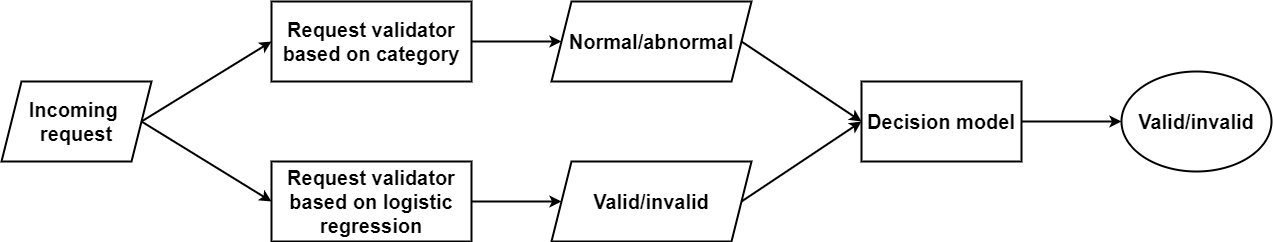

The diagram above was exported from draw.io. Its source (the exported page's mxGraphModel, read from the mxfile embedded in the PNG):
<mxGraphModel dx="2594" dy="949" grid="1" gridSize="10" guides="1" tooltips="1" connect="1" arrows="1" fold="1" page="1" pageScale="1" pageWidth="850" pageHeight="1100" math="0" shadow="0">
  <root>
    <mxCell id="0" />
    <mxCell id="1" parent="0" />
    <mxCell id="oTUY0_VY4baNOH2cPOln-1" value="&lt;font style=&quot;font-size: 20px;&quot;&gt;&lt;b&gt;Request validator based on logistic regression&lt;/b&gt;&lt;/font&gt;" style="rounded=0;whiteSpace=wrap;html=1;strokeWidth=2;" vertex="1" parent="1">
      <mxGeometry x="120" y="280" width="200" height="80" as="geometry" />
    </mxCell>
    <mxCell id="oTUY0_VY4baNOH2cPOln-2" value="&lt;font style=&quot;font-size: 20px;&quot;&gt;&lt;b&gt;Request validator based on category&lt;/b&gt;&lt;/font&gt;" style="rounded=0;whiteSpace=wrap;html=1;strokeWidth=2;" vertex="1" parent="1">
      <mxGeometry x="120" y="120" width="200" height="80" as="geometry" />
    </mxCell>
    <mxCell id="oTUY0_VY4baNOH2cPOln-3" value="&lt;font style=&quot;font-size: 20px;&quot;&gt;&lt;b&gt;Decision model&lt;/b&gt;&lt;/font&gt;" style="rounded=0;whiteSpace=wrap;html=1;strokeWidth=2;" vertex="1" parent="1">
      <mxGeometry x="710" y="200" width="160" height="80" as="geometry" />
    </mxCell>
    <mxCell id="oTUY0_VY4baNOH2cPOln-4" value="&lt;font style=&quot;font-size: 20px;&quot;&gt;&lt;b&gt;Incoming&amp;nbsp;&lt;br&gt;request&lt;/b&gt;&lt;/font&gt;" style="shape=parallelogram;perimeter=parallelogramPerimeter;whiteSpace=wrap;html=1;fixedSize=1;strokeWidth=2;" vertex="1" parent="1">
      <mxGeometry x="-150" y="200" width="150" height="80" as="geometry" />
    </mxCell>
    <mxCell id="oTUY0_VY4baNOH2cPOln-5" value="&lt;font style=&quot;font-size: 20px;&quot;&gt;&lt;b&gt;Valid/invalid&lt;/b&gt;&lt;/font&gt;" style="shape=parallelogram;perimeter=parallelogramPerimeter;whiteSpace=wrap;html=1;fixedSize=1;strokeWidth=2;" vertex="1" parent="1">
      <mxGeometry x="400" y="280" width="200" height="80" as="geometry" />
    </mxCell>
    <mxCell id="oTUY0_VY4baNOH2cPOln-6" value="&lt;font style=&quot;font-size: 20px;&quot;&gt;&lt;b&gt;Normal/abnormal&lt;/b&gt;&lt;/font&gt;" style="shape=parallelogram;perimeter=parallelogramPerimeter;whiteSpace=wrap;html=1;fixedSize=1;strokeWidth=2;" vertex="1" parent="1">
      <mxGeometry x="400" y="120" width="200" height="80" as="geometry" />
    </mxCell>
    <mxCell id="oTUY0_VY4baNOH2cPOln-7" value="&lt;font style=&quot;font-size: 20px;&quot;&gt;&lt;b&gt;Valid/invalid&lt;/b&gt;&lt;/font&gt;" style="ellipse;whiteSpace=wrap;html=1;strokeWidth=2;" vertex="1" parent="1">
      <mxGeometry x="970" y="190" width="150" height="100" as="geometry" />
    </mxCell>
    <mxCell id="oTUY0_VY4baNOH2cPOln-9" value="" style="endArrow=classic;html=1;rounded=0;exitX=1;exitY=0.5;exitDx=0;exitDy=0;entryX=0;entryY=0.5;entryDx=0;entryDy=0;strokeWidth=2;" edge="1" parent="1" source="oTUY0_VY4baNOH2cPOln-4" target="oTUY0_VY4baNOH2cPOln-2">
      <mxGeometry width="50" height="50" relative="1" as="geometry">
        <mxPoint x="400" y="300" as="sourcePoint" />
        <mxPoint x="450" y="250" as="targetPoint" />
      </mxGeometry>
    </mxCell>
    <mxCell id="oTUY0_VY4baNOH2cPOln-10" value="" style="endArrow=classic;html=1;rounded=0;exitX=1;exitY=0.5;exitDx=0;exitDy=0;entryX=0;entryY=0.5;entryDx=0;entryDy=0;strokeWidth=2;" edge="1" parent="1" source="oTUY0_VY4baNOH2cPOln-4" target="oTUY0_VY4baNOH2cPOln-1">
      <mxGeometry width="50" height="50" relative="1" as="geometry">
        <mxPoint x="400" y="300" as="sourcePoint" />
        <mxPoint x="450" y="250" as="targetPoint" />
      </mxGeometry>
    </mxCell>
    <mxCell id="oTUY0_VY4baNOH2cPOln-11" value="" style="endArrow=classic;html=1;rounded=0;exitX=1;exitY=0.5;exitDx=0;exitDy=0;entryX=0;entryY=0.5;entryDx=0;entryDy=0;strokeWidth=2;" edge="1" parent="1" source="oTUY0_VY4baNOH2cPOln-2" target="oTUY0_VY4baNOH2cPOln-6">
      <mxGeometry width="50" height="50" relative="1" as="geometry">
        <mxPoint x="400" y="300" as="sourcePoint" />
        <mxPoint x="450" y="250" as="targetPoint" />
      </mxGeometry>
    </mxCell>
    <mxCell id="oTUY0_VY4baNOH2cPOln-12" value="" style="endArrow=classic;html=1;rounded=0;exitX=1;exitY=0.5;exitDx=0;exitDy=0;entryX=0;entryY=0.5;entryDx=0;entryDy=0;strokeWidth=2;" edge="1" parent="1" source="oTUY0_VY4baNOH2cPOln-1" target="oTUY0_VY4baNOH2cPOln-5">
      <mxGeometry width="50" height="50" relative="1" as="geometry">
        <mxPoint x="400" y="300" as="sourcePoint" />
        <mxPoint x="450" y="250" as="targetPoint" />
      </mxGeometry>
    </mxCell>
    <mxCell id="oTUY0_VY4baNOH2cPOln-13" value="" style="endArrow=classic;html=1;rounded=0;exitX=1;exitY=0.5;exitDx=0;exitDy=0;entryX=0;entryY=0.5;entryDx=0;entryDy=0;strokeWidth=2;" edge="1" parent="1" source="oTUY0_VY4baNOH2cPOln-6" target="oTUY0_VY4baNOH2cPOln-3">
      <mxGeometry width="50" height="50" relative="1" as="geometry">
        <mxPoint x="350" y="250" as="sourcePoint" />
        <mxPoint x="400" y="200" as="targetPoint" />
      </mxGeometry>
    </mxCell>
    <mxCell id="oTUY0_VY4baNOH2cPOln-14" value="" style="endArrow=classic;html=1;rounded=0;exitX=1;exitY=0.5;exitDx=0;exitDy=0;entryX=0;entryY=0.5;entryDx=0;entryDy=0;strokeWidth=2;" edge="1" parent="1" source="oTUY0_VY4baNOH2cPOln-5" target="oTUY0_VY4baNOH2cPOln-3">
      <mxGeometry width="50" height="50" relative="1" as="geometry">
        <mxPoint x="350" y="250" as="sourcePoint" />
        <mxPoint x="400" y="200" as="targetPoint" />
      </mxGeometry>
    </mxCell>
    <mxCell id="oTUY0_VY4baNOH2cPOln-15" value="" style="endArrow=classic;html=1;rounded=0;entryX=0;entryY=0.5;entryDx=0;entryDy=0;exitX=1;exitY=0.5;exitDx=0;exitDy=0;strokeWidth=2;" edge="1" parent="1" source="oTUY0_VY4baNOH2cPOln-3" target="oTUY0_VY4baNOH2cPOln-7">
      <mxGeometry width="50" height="50" relative="1" as="geometry">
        <mxPoint x="350" y="250" as="sourcePoint" />
        <mxPoint x="400" y="200" as="targetPoint" />
      </mxGeometry>
    </mxCell>
  </root>
</mxGraphModel>